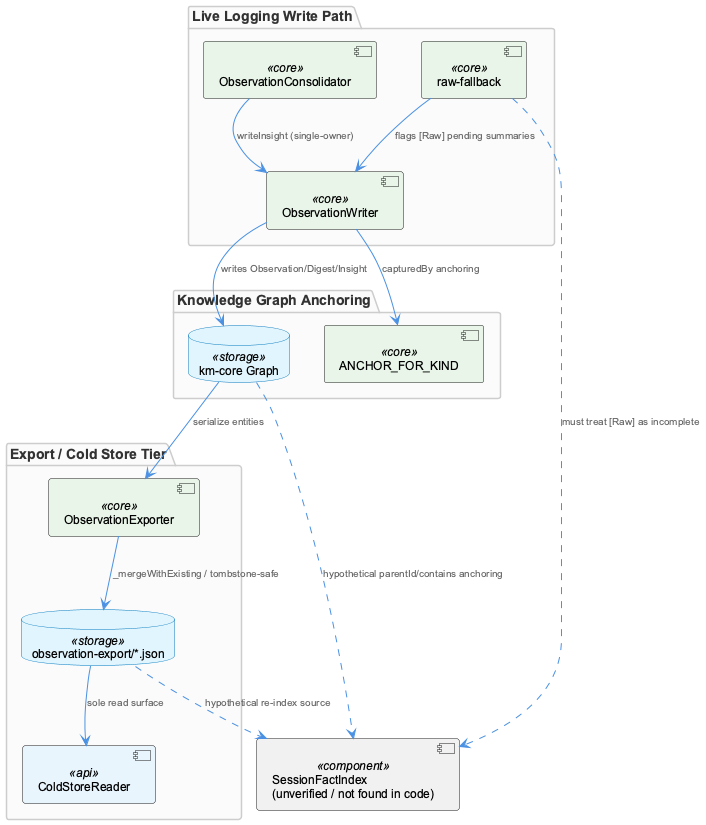

The diagram above was rendered by PlantUML. Its source (embedded in the PNG):
@startuml
!include /Users/Q284340/Agentic/coding/docs/puml/_standard-style.puml

package "Live Logging Write Path" {
  component "ObservationWriter" as writer <<core>>
  component "ObservationConsolidator" as consolidator <<core>>
  component "raw-fallback" as rawfb <<core>>
}

package "Export / Cold Store Tier" {
  component "ObservationExporter" as exporter <<core>>
  database "observation-export/*.json" as exportjson <<storage>>
  component "ColdStoreReader" as coldreader <<api>>
}

package "Knowledge Graph Anchoring" {
  database "km-core Graph" as kmcore <<storage>>
  component "ANCHOR_FOR_KIND" as anchor <<core>>
}

component "SessionFactIndex\n(unverified / not found in code)" as sfi <<component>>

writer --> kmcore : "writes Observation/Digest/Insight"
consolidator --> writer : "writeInsight (single-owner)"
writer --> anchor : "capturedBy anchoring"
rawfb --> writer : "flags [Raw] pending summaries"

kmcore --> exporter : "serialize entities"
exporter --> exportjson : "_mergeWithExisting / tombstone-safe"
exportjson --> coldreader : "sole read surface"

exportjson ..> sfi : "hypothetical re-index source"
kmcore ..> sfi : "hypothetical parentId/contains anchoring"
rawfb ..> sfi : "must treat [Raw] as incomplete"

@enduml